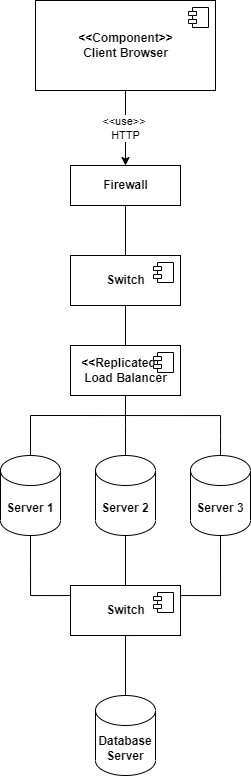

The diagram above was exported from draw.io. Its source (the exported page's mxGraphModel, read from the mxfile embedded in the PNG):
<mxGraphModel dx="1673" dy="1967" grid="1" gridSize="10" guides="1" tooltips="1" connect="1" arrows="1" fold="1" page="1" pageScale="1" pageWidth="850" pageHeight="1100" math="0" shadow="0">
  <root>
    <mxCell id="0" />
    <mxCell id="1" parent="0" />
    <mxCell id="xJ1W9fCrEF31qETYoME5-9" value="&amp;lt;&amp;lt;use&amp;gt;&amp;gt;&amp;nbsp;&lt;br&gt;HTTP" style="edgeStyle=orthogonalEdgeStyle;rounded=0;orthogonalLoop=1;jettySize=auto;html=1;entryX=0.5;entryY=0;entryDx=0;entryDy=0;" parent="1" source="xJ1W9fCrEF31qETYoME5-6" target="xJ1W9fCrEF31qETYoME5-8" edge="1">
      <mxGeometry relative="1" as="geometry" />
    </mxCell>
    <mxCell id="xJ1W9fCrEF31qETYoME5-6" value="&lt;b&gt;&amp;lt;&amp;lt;Component&amp;gt;&amp;gt;&lt;br&gt;Client Browser&lt;/b&gt;" style="html=1;dropTarget=0;" parent="1" vertex="1">
      <mxGeometry x="335" y="-845" width="180" height="90" as="geometry" />
    </mxCell>
    <mxCell id="xJ1W9fCrEF31qETYoME5-7" value="" style="shape=module;jettyWidth=8;jettyHeight=4;" parent="xJ1W9fCrEF31qETYoME5-6" vertex="1">
      <mxGeometry x="1" width="20" height="20" relative="1" as="geometry">
        <mxPoint x="-27" y="7" as="offset" />
      </mxGeometry>
    </mxCell>
    <mxCell id="xJ1W9fCrEF31qETYoME5-25" style="edgeStyle=orthogonalEdgeStyle;rounded=0;orthogonalLoop=1;jettySize=auto;html=1;entryX=0.5;entryY=0;entryDx=0;entryDy=0;endArrow=none;endFill=0;" parent="1" source="xJ1W9fCrEF31qETYoME5-8" target="xJ1W9fCrEF31qETYoME5-10" edge="1">
      <mxGeometry relative="1" as="geometry" />
    </mxCell>
    <mxCell id="xJ1W9fCrEF31qETYoME5-8" value="&lt;b&gt;Firewall&lt;/b&gt;" style="html=1;" parent="1" vertex="1">
      <mxGeometry x="370" y="-680" width="110" height="40" as="geometry" />
    </mxCell>
    <mxCell id="qv-2wvkLXO70NOcaK5g3-2" style="edgeStyle=orthogonalEdgeStyle;rounded=0;orthogonalLoop=1;jettySize=auto;html=1;fontSize=9;endArrow=none;endFill=0;" edge="1" parent="1" source="xJ1W9fCrEF31qETYoME5-10" target="xJ1W9fCrEF31qETYoME5-12">
      <mxGeometry relative="1" as="geometry" />
    </mxCell>
    <mxCell id="xJ1W9fCrEF31qETYoME5-10" value="&lt;b&gt;Switch&lt;/b&gt;" style="html=1;dropTarget=0;" parent="1" vertex="1">
      <mxGeometry x="370" y="-590" width="110" height="50" as="geometry" />
    </mxCell>
    <mxCell id="xJ1W9fCrEF31qETYoME5-11" value="" style="shape=module;jettyWidth=8;jettyHeight=4;" parent="xJ1W9fCrEF31qETYoME5-10" vertex="1">
      <mxGeometry x="1" width="20" height="20" relative="1" as="geometry">
        <mxPoint x="-27" y="7" as="offset" />
      </mxGeometry>
    </mxCell>
    <mxCell id="xJ1W9fCrEF31qETYoME5-17" style="edgeStyle=orthogonalEdgeStyle;rounded=0;orthogonalLoop=1;jettySize=auto;html=1;entryX=0.5;entryY=0;entryDx=0;entryDy=0;entryPerimeter=0;endArrow=none;endFill=0;" parent="1" source="xJ1W9fCrEF31qETYoME5-12" target="xJ1W9fCrEF31qETYoME5-16" edge="1">
      <mxGeometry relative="1" as="geometry">
        <Array as="points">
          <mxPoint x="425" y="-420" />
          <mxPoint x="425" y="-420" />
        </Array>
      </mxGeometry>
    </mxCell>
    <mxCell id="xJ1W9fCrEF31qETYoME5-12" value="&lt;b&gt;&amp;lt;&amp;lt;Replicated&amp;gt;&amp;gt;&lt;br&gt;Load Balancer&lt;/b&gt;" style="html=1;dropTarget=0;" parent="1" vertex="1">
      <mxGeometry x="370" y="-500" width="110" height="50" as="geometry" />
    </mxCell>
    <mxCell id="xJ1W9fCrEF31qETYoME5-13" value="" style="shape=module;jettyWidth=8;jettyHeight=4;" parent="xJ1W9fCrEF31qETYoME5-12" vertex="1">
      <mxGeometry x="1" width="20" height="20" relative="1" as="geometry">
        <mxPoint x="-27" y="7" as="offset" />
      </mxGeometry>
    </mxCell>
    <mxCell id="xJ1W9fCrEF31qETYoME5-20" style="edgeStyle=orthogonalEdgeStyle;rounded=0;orthogonalLoop=1;jettySize=auto;html=1;endArrow=none;endFill=0;" parent="1" edge="1">
      <mxGeometry relative="1" as="geometry">
        <mxPoint x="330" y="-430" as="targetPoint" />
        <mxPoint x="330" y="-390" as="sourcePoint" />
      </mxGeometry>
    </mxCell>
    <mxCell id="xJ1W9fCrEF31qETYoME5-21" style="edgeStyle=orthogonalEdgeStyle;rounded=0;orthogonalLoop=1;jettySize=auto;html=1;endArrow=none;endFill=0;" parent="1" edge="1">
      <mxGeometry relative="1" as="geometry">
        <mxPoint x="430" y="-250" as="targetPoint" />
        <Array as="points">
          <mxPoint x="330" y="-250" />
        </Array>
        <mxPoint x="330" y="-310" as="sourcePoint" />
      </mxGeometry>
    </mxCell>
    <mxCell id="xJ1W9fCrEF31qETYoME5-14" value="&lt;b&gt;Server 1&lt;/b&gt;" style="shape=cylinder3;whiteSpace=wrap;html=1;boundedLbl=1;backgroundOutline=1;size=15;" parent="1" vertex="1">
      <mxGeometry x="300" y="-390" width="60" height="80" as="geometry" />
    </mxCell>
    <mxCell id="xJ1W9fCrEF31qETYoME5-18" style="edgeStyle=orthogonalEdgeStyle;rounded=0;orthogonalLoop=1;jettySize=auto;html=1;strokeColor=none;" parent="1" edge="1">
      <mxGeometry relative="1" as="geometry">
        <mxPoint x="420" y="-420" as="targetPoint" />
        <Array as="points">
          <mxPoint x="520" y="-420" />
          <mxPoint x="520" y="-420" />
        </Array>
        <mxPoint x="520" y="-390" as="sourcePoint" />
      </mxGeometry>
    </mxCell>
    <mxCell id="xJ1W9fCrEF31qETYoME5-19" style="edgeStyle=orthogonalEdgeStyle;rounded=0;orthogonalLoop=1;jettySize=auto;html=1;endArrow=none;endFill=0;" parent="1" edge="1">
      <mxGeometry relative="1" as="geometry">
        <mxPoint x="330" y="-430" as="targetPoint" />
        <Array as="points">
          <mxPoint x="520" y="-410" />
          <mxPoint x="520" y="-410" />
        </Array>
        <mxPoint x="520" y="-390" as="sourcePoint" />
      </mxGeometry>
    </mxCell>
    <mxCell id="xJ1W9fCrEF31qETYoME5-23" style="edgeStyle=orthogonalEdgeStyle;rounded=0;orthogonalLoop=1;jettySize=auto;html=1;endArrow=none;endFill=0;" parent="1" edge="1">
      <mxGeometry relative="1" as="geometry">
        <mxPoint x="430" y="-250" as="targetPoint" />
        <Array as="points">
          <mxPoint x="520" y="-250" />
        </Array>
        <mxPoint x="520" y="-310" as="sourcePoint" />
      </mxGeometry>
    </mxCell>
    <mxCell id="xJ1W9fCrEF31qETYoME5-15" value="&lt;b&gt;Server 3&lt;/b&gt;" style="shape=cylinder3;whiteSpace=wrap;html=1;boundedLbl=1;backgroundOutline=1;size=15;" parent="1" vertex="1">
      <mxGeometry x="490" y="-390" width="60" height="80" as="geometry" />
    </mxCell>
    <mxCell id="xJ1W9fCrEF31qETYoME5-22" style="edgeStyle=orthogonalEdgeStyle;rounded=0;orthogonalLoop=1;jettySize=auto;html=1;endArrow=none;endFill=0;" parent="1" source="xJ1W9fCrEF31qETYoME5-16" edge="1">
      <mxGeometry relative="1" as="geometry">
        <mxPoint x="440" y="-210" as="targetPoint" />
        <Array as="points">
          <mxPoint x="425" y="-210" />
        </Array>
      </mxGeometry>
    </mxCell>
    <mxCell id="xJ1W9fCrEF31qETYoME5-16" value="&lt;b&gt;Server 2&lt;/b&gt;" style="shape=cylinder3;whiteSpace=wrap;html=1;boundedLbl=1;backgroundOutline=1;size=15;" parent="1" vertex="1">
      <mxGeometry x="395" y="-390" width="60" height="80" as="geometry" />
    </mxCell>
    <mxCell id="xJ1W9fCrEF31qETYoME5-35" style="edgeStyle=orthogonalEdgeStyle;rounded=0;orthogonalLoop=1;jettySize=auto;html=1;endArrow=none;endFill=0;" parent="1" source="xJ1W9fCrEF31qETYoME5-30" edge="1">
      <mxGeometry relative="1" as="geometry">
        <mxPoint x="425" y="-280" as="targetPoint" />
      </mxGeometry>
    </mxCell>
    <mxCell id="xJ1W9fCrEF31qETYoME5-30" value="&lt;b&gt;Switch&lt;/b&gt;" style="html=1;dropTarget=0;" parent="1" vertex="1">
      <mxGeometry x="370" y="-260" width="110" height="50" as="geometry" />
    </mxCell>
    <mxCell id="xJ1W9fCrEF31qETYoME5-31" value="" style="shape=module;jettyWidth=8;jettyHeight=4;" parent="xJ1W9fCrEF31qETYoME5-30" vertex="1">
      <mxGeometry x="1" width="20" height="20" relative="1" as="geometry">
        <mxPoint x="-27" y="7" as="offset" />
      </mxGeometry>
    </mxCell>
    <mxCell id="xJ1W9fCrEF31qETYoME5-32" style="edgeStyle=orthogonalEdgeStyle;rounded=0;orthogonalLoop=1;jettySize=auto;html=1;entryX=0.5;entryY=0;entryDx=0;entryDy=0;entryPerimeter=0;endArrow=none;endFill=0;" parent="xJ1W9fCrEF31qETYoME5-30" source="xJ1W9fCrEF31qETYoME5-31" edge="1">
      <mxGeometry relative="1" as="geometry" />
    </mxCell>
    <mxCell id="qv-2wvkLXO70NOcaK5g3-3" style="edgeStyle=orthogonalEdgeStyle;rounded=0;orthogonalLoop=1;jettySize=auto;html=1;fontSize=9;endArrow=none;endFill=0;" edge="1" parent="1" source="xJ1W9fCrEF31qETYoME5-34" target="xJ1W9fCrEF31qETYoME5-30">
      <mxGeometry relative="1" as="geometry" />
    </mxCell>
    <mxCell id="xJ1W9fCrEF31qETYoME5-34" value="&lt;b&gt;Database Server&lt;/b&gt;" style="shape=cylinder3;whiteSpace=wrap;html=1;boundedLbl=1;backgroundOutline=1;size=15;" parent="1" vertex="1">
      <mxGeometry x="395" y="-150" width="60" height="80" as="geometry" />
    </mxCell>
  </root>
</mxGraphModel>